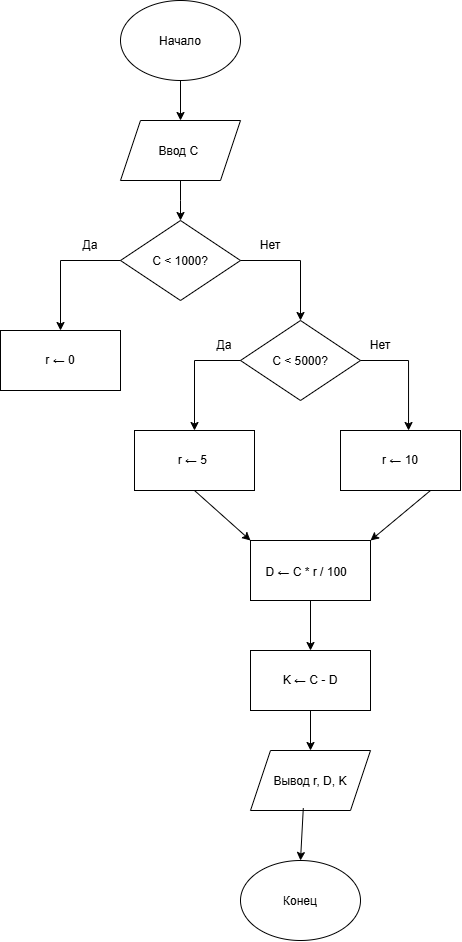

The diagram above was exported from draw.io. Its source (the exported page's mxGraphModel, read from the mxfile embedded in the PNG):
<mxGraphModel dx="1762" dy="972" grid="1" gridSize="10" guides="1" tooltips="1" connect="1" arrows="1" fold="1" page="1" pageScale="1" pageWidth="827" pageHeight="1169" math="0" shadow="0">
  <root>
    <mxCell id="0" />
    <mxCell id="1" parent="0" />
    <mxCell id="QVjHqmHAWISuNsDcFsTT-1" parent="1" style="ellipse;whiteSpace=wrap;html=1;shapeInside=1;" value="Начало" vertex="1">
      <mxGeometry height="80" width="120" x="340" y="20" as="geometry" />
    </mxCell>
    <mxCell id="QVjHqmHAWISuNsDcFsTT-2" parent="1" style="ellipse;whiteSpace=wrap;html=1;shapeInside=1;" value="Конец" vertex="1">
      <mxGeometry height="80" width="120" x="460" y="880" as="geometry" />
    </mxCell>
    <mxCell id="QVjHqmHAWISuNsDcFsTT-3" parent="1" style="shape=parallelogram;perimeter=parallelogramPerimeter;whiteSpace=wrap;html=1;shapeInside=1;fixedSize=1;" value="Ввод C&amp;nbsp;" vertex="1">
      <mxGeometry height="60" width="120" x="340" y="140" as="geometry" />
    </mxCell>
    <mxCell id="QVjHqmHAWISuNsDcFsTT-4" parent="1" style="rhombus;whiteSpace=wrap;html=1;shapeInside=1;" value="C &amp;lt; 1000?" vertex="1">
      <mxGeometry height="80" width="120" x="340" y="240" as="geometry" />
    </mxCell>
    <mxCell id="QVjHqmHAWISuNsDcFsTT-5" parent="1" style="rounded=0;whiteSpace=wrap;html=1;" value="r ← 0" vertex="1">
      <mxGeometry height="60" width="120" x="220" y="350" as="geometry" />
    </mxCell>
    <mxCell id="QVjHqmHAWISuNsDcFsTT-7" parent="1" style="rhombus;whiteSpace=wrap;html=1;shapeInside=1;" value="C &amp;lt; 5000?" vertex="1">
      <mxGeometry height="80" width="120" x="460" y="340" as="geometry" />
    </mxCell>
    <mxCell id="QVjHqmHAWISuNsDcFsTT-8" parent="1" style="rounded=0;whiteSpace=wrap;html=1;" value="r ← 5&amp;nbsp;" vertex="1">
      <mxGeometry height="60" width="120" x="354" y="450" as="geometry" />
    </mxCell>
    <mxCell id="QVjHqmHAWISuNsDcFsTT-9" parent="1" style="rounded=0;whiteSpace=wrap;html=1;" value="r ← 10" vertex="1">
      <mxGeometry height="60" width="120" x="560" y="450" as="geometry" />
    </mxCell>
    <mxCell id="QVjHqmHAWISuNsDcFsTT-10" edge="1" parent="1" source="QVjHqmHAWISuNsDcFsTT-1" style="endArrow=classic;html=1;rounded=0;exitX=0.5;exitY=1;exitDx=0;exitDy=0;entryX=0.5;entryY=0;entryDx=0;entryDy=0;" target="QVjHqmHAWISuNsDcFsTT-3" value="">
      <mxGeometry height="50" relative="1" width="50" as="geometry">
        <mxPoint x="460" y="140" as="sourcePoint" />
        <mxPoint x="510" y="90" as="targetPoint" />
      </mxGeometry>
    </mxCell>
    <mxCell id="QVjHqmHAWISuNsDcFsTT-11" edge="1" parent="1" source="QVjHqmHAWISuNsDcFsTT-3" style="endArrow=classic;html=1;rounded=0;exitX=0.5;exitY=1;exitDx=0;exitDy=0;entryX=0.5;entryY=0;entryDx=0;entryDy=0;" target="QVjHqmHAWISuNsDcFsTT-4" value="">
      <mxGeometry height="50" relative="1" width="50" x="-0.0702" as="geometry">
        <Array as="points">
          <mxPoint x="400" y="220" />
        </Array>
        <mxPoint x="530" y="230" as="sourcePoint" />
        <mxPoint x="580" y="180" as="targetPoint" />
      </mxGeometry>
    </mxCell>
    <mxCell id="QVjHqmHAWISuNsDcFsTT-12" edge="1" parent="1" source="QVjHqmHAWISuNsDcFsTT-4" style="endArrow=classic;html=1;rounded=0;exitX=0;exitY=0.5;exitDx=0;exitDy=0;entryX=0.5;entryY=0;entryDx=0;entryDy=0;" target="QVjHqmHAWISuNsDcFsTT-5" value="">
      <mxGeometry height="50" relative="1" width="50" as="geometry">
        <Array as="points">
          <mxPoint x="280" y="280" />
        </Array>
        <mxPoint x="250" y="310" as="sourcePoint" />
        <mxPoint x="300" y="260" as="targetPoint" />
      </mxGeometry>
    </mxCell>
    <mxCell id="QVjHqmHAWISuNsDcFsTT-13" edge="1" parent="1" source="QVjHqmHAWISuNsDcFsTT-4" style="endArrow=classic;html=1;rounded=0;exitX=1;exitY=0.5;exitDx=0;exitDy=0;entryX=0.5;entryY=0;entryDx=0;entryDy=0;" target="QVjHqmHAWISuNsDcFsTT-7" value="">
      <mxGeometry height="50" relative="1" width="50" as="geometry">
        <Array as="points">
          <mxPoint x="520" y="280" />
        </Array>
        <mxPoint x="530" y="280" as="sourcePoint" />
        <mxPoint x="580" y="230" as="targetPoint" />
      </mxGeometry>
    </mxCell>
    <mxCell id="QVjHqmHAWISuNsDcFsTT-14" parent="1" style="text;html=1;whiteSpace=wrap;strokeColor=none;fillColor=none;align=center;verticalAlign=middle;rounded=0;" value="Да" vertex="1">
      <mxGeometry height="30" width="60" x="280" y="250" as="geometry" />
    </mxCell>
    <mxCell id="QVjHqmHAWISuNsDcFsTT-15" parent="1" style="text;html=1;whiteSpace=wrap;strokeColor=none;fillColor=none;align=center;verticalAlign=middle;rounded=0;" value="Нет" vertex="1">
      <mxGeometry height="30" width="60" x="460" y="250" as="geometry" />
    </mxCell>
    <mxCell id="QVjHqmHAWISuNsDcFsTT-16" parent="1" style="rounded=0;whiteSpace=wrap;html=1;" value="D ← C * r / 100&lt;span style=&quot;font-size:12.0pt;line-height:107%;&amp;lt;br/&amp;gt;font-family:&amp;quot;Times New Roman&amp;quot;,serif;mso-fareast-font-family:&amp;quot;Times New Roman&amp;quot;;&amp;lt;br/&amp;gt;mso-ansi-language:RU;mso-fareast-language:RU;mso-bidi-language:AR-SA&quot;&gt;&amp;nbsp;&lt;/span&gt;&amp;nbsp;" vertex="1">
      <mxGeometry height="60" width="120" x="470" y="560" as="geometry" />
    </mxCell>
    <mxCell id="QVjHqmHAWISuNsDcFsTT-17" parent="1" style="rounded=0;whiteSpace=wrap;html=1;" value="K ← C - D" vertex="1">
      <mxGeometry height="60" width="120" x="470" y="670" as="geometry" />
    </mxCell>
    <mxCell id="QVjHqmHAWISuNsDcFsTT-18" parent="1" style="shape=parallelogram;perimeter=parallelogramPerimeter;whiteSpace=wrap;html=1;shapeInside=1;fixedSize=1;" value="Вывод r, D, K" vertex="1">
      <mxGeometry height="60" width="120" x="470" y="770" as="geometry" />
    </mxCell>
    <mxCell id="QVjHqmHAWISuNsDcFsTT-19" edge="1" parent="1" source="QVjHqmHAWISuNsDcFsTT-7" style="endArrow=classic;html=1;rounded=0;exitX=0;exitY=0.5;exitDx=0;exitDy=0;" target="QVjHqmHAWISuNsDcFsTT-8" value="">
      <mxGeometry height="50" relative="1" width="50" as="geometry">
        <Array as="points">
          <mxPoint x="414" y="380" />
        </Array>
        <mxPoint x="380" y="440" as="sourcePoint" />
        <mxPoint x="430" y="390" as="targetPoint" />
      </mxGeometry>
    </mxCell>
    <mxCell id="QVjHqmHAWISuNsDcFsTT-20" edge="1" parent="1" source="QVjHqmHAWISuNsDcFsTT-7" style="endArrow=classic;html=1;rounded=0;exitX=1;exitY=0.5;exitDx=0;exitDy=0;entryX=0.567;entryY=0;entryDx=0;entryDy=0;entryPerimeter=0;" target="QVjHqmHAWISuNsDcFsTT-9" value="">
      <mxGeometry height="50" relative="1" width="50" as="geometry">
        <Array as="points">
          <mxPoint x="628.04" y="380" />
        </Array>
        <mxPoint x="630" y="400" as="sourcePoint" />
        <mxPoint x="680" y="350" as="targetPoint" />
      </mxGeometry>
    </mxCell>
    <mxCell id="QVjHqmHAWISuNsDcFsTT-21" parent="1" style="text;html=1;whiteSpace=wrap;strokeColor=none;fillColor=none;align=center;verticalAlign=middle;rounded=0;" value="Да" vertex="1">
      <mxGeometry height="30" width="60" x="414" y="350" as="geometry" />
    </mxCell>
    <mxCell id="QVjHqmHAWISuNsDcFsTT-22" parent="1" style="text;html=1;whiteSpace=wrap;strokeColor=none;fillColor=none;align=center;verticalAlign=middle;rounded=0;" value="Нет" vertex="1">
      <mxGeometry height="30" width="60" x="570" y="350" as="geometry" />
    </mxCell>
    <mxCell id="QVjHqmHAWISuNsDcFsTT-23" edge="1" parent="1" source="QVjHqmHAWISuNsDcFsTT-8" style="endArrow=classic;html=1;rounded=0;entryX=0;entryY=0;entryDx=0;entryDy=0;exitX=0.5;exitY=1;exitDx=0;exitDy=0;" target="QVjHqmHAWISuNsDcFsTT-16" value="">
      <mxGeometry height="50" relative="1" width="50" as="geometry">
        <mxPoint x="444" y="530" as="sourcePoint" />
        <mxPoint x="500" y="500" as="targetPoint" />
      </mxGeometry>
    </mxCell>
    <mxCell id="QVjHqmHAWISuNsDcFsTT-24" edge="1" parent="1" source="QVjHqmHAWISuNsDcFsTT-9" style="endArrow=classic;html=1;rounded=0;entryX=1;entryY=0;entryDx=0;entryDy=0;exitX=0.75;exitY=1;exitDx=0;exitDy=0;" target="QVjHqmHAWISuNsDcFsTT-16" value="">
      <mxGeometry height="50" relative="1" width="50" as="geometry">
        <mxPoint x="600" y="610" as="sourcePoint" />
        <mxPoint x="650" y="560" as="targetPoint" />
      </mxGeometry>
    </mxCell>
    <mxCell id="QVjHqmHAWISuNsDcFsTT-25" edge="1" parent="1" source="QVjHqmHAWISuNsDcFsTT-16" style="endArrow=classic;html=1;rounded=0;exitX=0.5;exitY=1;exitDx=0;exitDy=0;entryX=0.5;entryY=0;entryDx=0;entryDy=0;" target="QVjHqmHAWISuNsDcFsTT-17" value="">
      <mxGeometry height="50" relative="1" width="50" as="geometry">
        <mxPoint x="530" y="660" as="sourcePoint" />
        <mxPoint x="580" y="610" as="targetPoint" />
      </mxGeometry>
    </mxCell>
    <mxCell id="QVjHqmHAWISuNsDcFsTT-26" edge="1" parent="1" source="QVjHqmHAWISuNsDcFsTT-17" style="endArrow=classic;html=1;rounded=0;exitX=0.5;exitY=1;exitDx=0;exitDy=0;entryX=0.5;entryY=0;entryDx=0;entryDy=0;" target="QVjHqmHAWISuNsDcFsTT-18" value="">
      <mxGeometry height="50" relative="1" width="50" as="geometry">
        <mxPoint x="530" y="780" as="sourcePoint" />
        <mxPoint x="530" y="780" as="targetPoint" />
      </mxGeometry>
    </mxCell>
    <mxCell id="QVjHqmHAWISuNsDcFsTT-28" edge="1" parent="1" source="QVjHqmHAWISuNsDcFsTT-18" style="endArrow=classic;html=1;rounded=0;exitX=0.44;exitY=0.96;exitDx=0;exitDy=0;exitPerimeter=0;entryX=0.5;entryY=0;entryDx=0;entryDy=0;" target="QVjHqmHAWISuNsDcFsTT-2" value="">
      <mxGeometry height="50" relative="1" width="50" as="geometry">
        <mxPoint x="560" y="880" as="sourcePoint" />
        <mxPoint x="522.8" y="890" as="targetPoint" />
      </mxGeometry>
    </mxCell>
  </root>
</mxGraphModel>